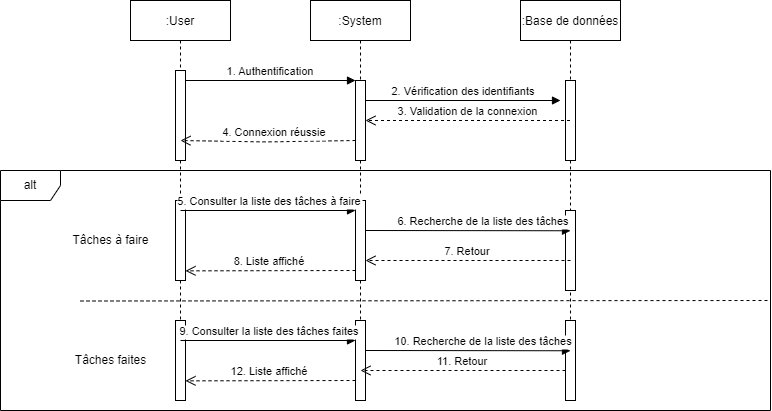

The diagram above was exported from draw.io. Its source (the exported page's mxGraphModel, read from the mxfile embedded in the PNG):
<mxGraphModel dx="2128" dy="547" grid="1" gridSize="10" guides="1" tooltips="1" connect="1" arrows="1" fold="1" page="1" pageScale="1" pageWidth="850" pageHeight="1100" math="0" shadow="0">
  <root>
    <mxCell id="0" />
    <mxCell id="1" parent="0" />
    <mxCell id="3nuBFxr9cyL0pnOWT2aG-1" value=":User" style="shape=umlLifeline;perimeter=lifelinePerimeter;container=1;collapsible=0;recursiveResize=0;rounded=0;shadow=0;strokeWidth=1;" parent="1" vertex="1">
      <mxGeometry x="120" y="80" width="100" height="320" as="geometry" />
    </mxCell>
    <mxCell id="3nuBFxr9cyL0pnOWT2aG-2" value="" style="points=[];perimeter=orthogonalPerimeter;rounded=0;shadow=0;strokeWidth=1;" parent="3nuBFxr9cyL0pnOWT2aG-1" vertex="1">
      <mxGeometry x="45" y="70" width="10" height="90" as="geometry" />
    </mxCell>
    <mxCell id="V91wAxNs3vRIjSCmIlZW-20" value="" style="html=1;points=[];perimeter=orthogonalPerimeter;" parent="3nuBFxr9cyL0pnOWT2aG-1" vertex="1">
      <mxGeometry x="45" y="200" width="10" height="80" as="geometry" />
    </mxCell>
    <mxCell id="3nuBFxr9cyL0pnOWT2aG-5" value=":System" style="shape=umlLifeline;perimeter=lifelinePerimeter;container=1;collapsible=0;recursiveResize=0;rounded=0;shadow=0;strokeWidth=1;" parent="1" vertex="1">
      <mxGeometry x="300" y="80" width="100" height="320" as="geometry" />
    </mxCell>
    <mxCell id="3nuBFxr9cyL0pnOWT2aG-6" value="" style="points=[];perimeter=orthogonalPerimeter;rounded=0;shadow=0;strokeWidth=1;" parent="3nuBFxr9cyL0pnOWT2aG-5" vertex="1">
      <mxGeometry x="45" y="80" width="10" height="80" as="geometry" />
    </mxCell>
    <mxCell id="FPf-ZTLNToOdSlpByLfI-10" value="" style="endArrow=none;dashed=1;html=1;" edge="1" parent="3nuBFxr9cyL0pnOWT2aG-5">
      <mxGeometry width="50" height="50" relative="1" as="geometry">
        <mxPoint x="-230" y="300.5" as="sourcePoint" />
        <mxPoint x="460" y="300" as="targetPoint" />
      </mxGeometry>
    </mxCell>
    <mxCell id="3nuBFxr9cyL0pnOWT2aG-8" value="1. Authentification" style="verticalAlign=bottom;endArrow=block;entryX=0;entryY=0;shadow=0;strokeWidth=1;" parent="1" source="3nuBFxr9cyL0pnOWT2aG-2" target="3nuBFxr9cyL0pnOWT2aG-6" edge="1">
      <mxGeometry relative="1" as="geometry">
        <mxPoint x="275" y="160" as="sourcePoint" />
      </mxGeometry>
    </mxCell>
    <mxCell id="V91wAxNs3vRIjSCmIlZW-1" value=":Base de données" style="shape=umlLifeline;perimeter=lifelinePerimeter;container=1;collapsible=0;recursiveResize=0;rounded=0;shadow=0;strokeWidth=1;" parent="1" vertex="1">
      <mxGeometry x="510" y="80" width="100" height="320" as="geometry" />
    </mxCell>
    <mxCell id="V91wAxNs3vRIjSCmIlZW-2" value="" style="points=[];perimeter=orthogonalPerimeter;rounded=0;shadow=0;strokeWidth=1;" parent="V91wAxNs3vRIjSCmIlZW-1" vertex="1">
      <mxGeometry x="45" y="80" width="10" height="80" as="geometry" />
    </mxCell>
    <mxCell id="V91wAxNs3vRIjSCmIlZW-22" value="" style="html=1;points=[];perimeter=orthogonalPerimeter;" parent="V91wAxNs3vRIjSCmIlZW-1" vertex="1">
      <mxGeometry x="45" y="210" width="10" height="80" as="geometry" />
    </mxCell>
    <mxCell id="V91wAxNs3vRIjSCmIlZW-12" value="2. Vérification des identifiants" style="verticalAlign=bottom;endArrow=block;shadow=0;strokeWidth=1;" parent="1" edge="1">
      <mxGeometry relative="1" as="geometry">
        <mxPoint x="355" y="180.0000000000001" as="sourcePoint" />
        <mxPoint x="550" y="180" as="targetPoint" />
      </mxGeometry>
    </mxCell>
    <mxCell id="V91wAxNs3vRIjSCmIlZW-13" value="3. Validation de la connexion" style="verticalAlign=bottom;endArrow=open;dashed=1;endSize=8;shadow=0;strokeWidth=1;" parent="1" source="V91wAxNs3vRIjSCmIlZW-1" edge="1">
      <mxGeometry relative="1" as="geometry">
        <mxPoint x="355" y="199.99999999999977" as="targetPoint" />
        <mxPoint x="525" y="199.99999999999977" as="sourcePoint" />
      </mxGeometry>
    </mxCell>
    <mxCell id="V91wAxNs3vRIjSCmIlZW-14" value="4. Connexion réussie" style="verticalAlign=bottom;endArrow=open;dashed=1;endSize=8;shadow=0;strokeWidth=1;" parent="1" edge="1">
      <mxGeometry x="-0.0723" relative="1" as="geometry">
        <mxPoint x="170" y="220" as="targetPoint" />
        <mxPoint x="345" y="220" as="sourcePoint" />
        <Array as="points">
          <mxPoint x="254.89999999999998" y="221.44000000000005" />
        </Array>
        <mxPoint as="offset" />
      </mxGeometry>
    </mxCell>
    <mxCell id="V91wAxNs3vRIjSCmIlZW-21" value="" style="html=1;points=[];perimeter=orthogonalPerimeter;" parent="1" vertex="1">
      <mxGeometry x="345" y="280" width="10" height="80" as="geometry" />
    </mxCell>
    <mxCell id="V91wAxNs3vRIjSCmIlZW-24" value="6. Recherche de la liste des tâches" style="verticalAlign=bottom;endArrow=block;shadow=0;strokeWidth=1;exitX=1.14;exitY=0.128;exitDx=0;exitDy=0;exitPerimeter=0;" parent="1" edge="1">
      <mxGeometry x="0.1475" relative="1" as="geometry">
        <mxPoint x="355" y="310" as="sourcePoint" />
        <mxPoint x="560" y="310.26" as="targetPoint" />
        <mxPoint as="offset" />
        <Array as="points" />
      </mxGeometry>
    </mxCell>
    <mxCell id="V91wAxNs3vRIjSCmIlZW-27" value="5. Consulter la liste des tâches à faire" style="verticalAlign=bottom;endArrow=block;shadow=0;strokeWidth=1;exitX=0.5;exitY=0.125;exitDx=0;exitDy=0;exitPerimeter=0;" parent="1" source="V91wAxNs3vRIjSCmIlZW-20" edge="1">
      <mxGeometry x="0.022" relative="1" as="geometry">
        <mxPoint x="181.4" y="290.24" as="sourcePoint" />
        <mxPoint x="344.9999999999999" y="290" as="targetPoint" />
        <mxPoint as="offset" />
      </mxGeometry>
    </mxCell>
    <mxCell id="V91wAxNs3vRIjSCmIlZW-29" value="8. Liste affiché" style="verticalAlign=bottom;endArrow=open;dashed=1;endSize=8;shadow=0;strokeWidth=1;" parent="1" edge="1">
      <mxGeometry x="0.0083" relative="1" as="geometry">
        <mxPoint x="175" y="350.3399999999999" as="targetPoint" />
        <mxPoint x="345" y="350" as="sourcePoint" />
        <Array as="points" />
        <mxPoint as="offset" />
      </mxGeometry>
    </mxCell>
    <mxCell id="V91wAxNs3vRIjSCmIlZW-43" value="7. Retour" style="verticalAlign=bottom;endArrow=open;dashed=1;endSize=8;shadow=0;strokeWidth=1;" parent="1" edge="1">
      <mxGeometry relative="1" as="geometry">
        <mxPoint x="355" y="339.9999999999998" as="targetPoint" />
        <mxPoint x="560" y="340" as="sourcePoint" />
      </mxGeometry>
    </mxCell>
    <mxCell id="FPf-ZTLNToOdSlpByLfI-1" value="" style="html=1;points=[];perimeter=orthogonalPerimeter;" vertex="1" parent="1">
      <mxGeometry x="165" y="400" width="10" height="80" as="geometry" />
    </mxCell>
    <mxCell id="FPf-ZTLNToOdSlpByLfI-2" value="" style="html=1;points=[];perimeter=orthogonalPerimeter;" vertex="1" parent="1">
      <mxGeometry x="345" y="400" width="10" height="80" as="geometry" />
    </mxCell>
    <mxCell id="FPf-ZTLNToOdSlpByLfI-3" value="" style="html=1;points=[];perimeter=orthogonalPerimeter;" vertex="1" parent="1">
      <mxGeometry x="555" y="400" width="10" height="80" as="geometry" />
    </mxCell>
    <mxCell id="FPf-ZTLNToOdSlpByLfI-4" value="10. Recherche de la liste des tâches" style="verticalAlign=bottom;endArrow=block;shadow=0;strokeWidth=1;exitX=1.14;exitY=0.128;exitDx=0;exitDy=0;exitPerimeter=0;" edge="1" parent="1">
      <mxGeometry x="0.1475" relative="1" as="geometry">
        <mxPoint x="355" y="430" as="sourcePoint" />
        <mxPoint x="560" y="430.26" as="targetPoint" />
        <mxPoint as="offset" />
        <Array as="points" />
      </mxGeometry>
    </mxCell>
    <mxCell id="FPf-ZTLNToOdSlpByLfI-5" value="11. Retour" style="verticalAlign=bottom;endArrow=open;dashed=1;endSize=8;shadow=0;strokeWidth=1;" edge="1" parent="1">
      <mxGeometry relative="1" as="geometry">
        <mxPoint x="350" y="449.9999999999998" as="targetPoint" />
        <mxPoint x="555" y="450" as="sourcePoint" />
      </mxGeometry>
    </mxCell>
    <mxCell id="FPf-ZTLNToOdSlpByLfI-6" value="12. Liste affiché" style="verticalAlign=bottom;endArrow=open;dashed=1;endSize=8;shadow=0;strokeWidth=1;" edge="1" parent="1">
      <mxGeometry x="0.0083" relative="1" as="geometry">
        <mxPoint x="175" y="460.3399999999999" as="targetPoint" />
        <mxPoint x="345" y="460" as="sourcePoint" />
        <Array as="points" />
        <mxPoint as="offset" />
      </mxGeometry>
    </mxCell>
    <mxCell id="FPf-ZTLNToOdSlpByLfI-7" value="9. Consulter la liste des tâches faites" style="verticalAlign=bottom;endArrow=block;shadow=0;strokeWidth=1;exitX=0.5;exitY=0.125;exitDx=0;exitDy=0;exitPerimeter=0;" edge="1" parent="1">
      <mxGeometry x="0.022" relative="1" as="geometry">
        <mxPoint x="170" y="420" as="sourcePoint" />
        <mxPoint x="345" y="420" as="targetPoint" />
        <mxPoint as="offset" />
      </mxGeometry>
    </mxCell>
    <mxCell id="FPf-ZTLNToOdSlpByLfI-9" value="alt&lt;span style=&quot;color: rgba(0, 0, 0, 0); font-family: monospace; font-size: 0px; text-align: start;&quot;&gt;%3CmxGraphModel%3E%3Croot%3E%3CmxCell%20id%3D%220%22%2F%3E%3CmxCell%20id%3D%221%22%20parent%3D%220%22%2F%3E%3CmxCell%20id%3D%222%22%20value%3D%22%22%20style%3D%22endArrow%3Dnone%3Bdashed%3D1%3Bhtml%3D1%3B%22%20edge%3D%221%22%20parent%3D%221%22%3E%3CmxGeometry%20width%3D%2250%22%20height%3D%2250%22%20relative%3D%221%22%20as%3D%22geometry%22%3E%3CmxPoint%20x%3D%2260%22%20y%3D%22571%22%20as%3D%22sourcePoint%22%2F%3E%3CmxPoint%20x%3D%22750%22%20y%3D%22570.5%22%20as%3D%22targetPoint%22%2F%3E%3C%2FmxGeometry%3E%3C%2FmxCell%3E%3C%2Froot%3E%3C%2FmxGraphModel%3E&lt;/span&gt;" style="shape=umlFrame;whiteSpace=wrap;html=1;" vertex="1" parent="1">
      <mxGeometry x="-10" y="250" width="770" height="240" as="geometry" />
    </mxCell>
    <mxCell id="FPf-ZTLNToOdSlpByLfI-11" value="Tâches à faire" style="text;html=1;resizable=0;autosize=1;align=center;verticalAlign=middle;points=[];fillColor=none;strokeColor=none;rounded=0;" vertex="1" parent="1">
      <mxGeometry x="55" y="310" width="90" height="20" as="geometry" />
    </mxCell>
    <mxCell id="FPf-ZTLNToOdSlpByLfI-12" value="Tâches faites" style="text;html=1;resizable=0;autosize=1;align=center;verticalAlign=middle;points=[];fillColor=none;strokeColor=none;rounded=0;" vertex="1" parent="1">
      <mxGeometry x="55" y="430" width="90" height="20" as="geometry" />
    </mxCell>
  </root>
</mxGraphModel>